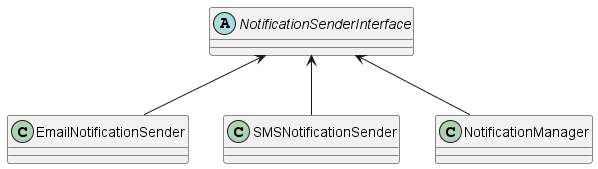

The diagram above was rendered by PlantUML. Its source (embedded in the PNG):
@startuml
'https://plantuml.com/class-diagram

abstract class NotificationSenderInterface
class EmailNotificationSender
class SMSNotificationSender
class NotificationManager

NotificationSenderInterface <-- EmailNotificationSender
NotificationSenderInterface <-- SMSNotificationSender
NotificationSenderInterface <-- NotificationManager




@enduml